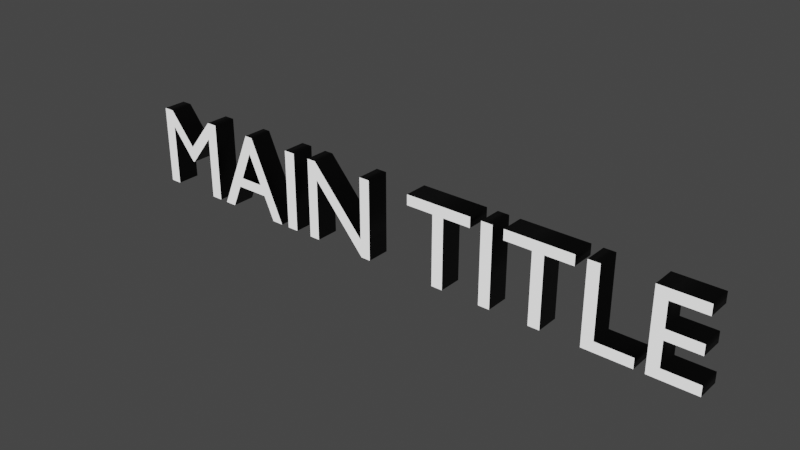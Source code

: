 # Source: MAIN_TITLE.blend  (saved by Blender 3.6.13; exported with 4.5.12 LTS)
import bpy
from mathutils import Matrix  # noqa: F401  (used for matrix-valued properties, if any)

bpy.ops.wm.read_factory_settings(use_empty=True)
scene = bpy.context.scene
scene.name = 'Scene'

# ---- collections
col_collection = bpy.data.collections.new('Collection'); scene.collection.children.link(col_collection)

# ---- materials (node trees are filled in below, after node groups)
mat_black = bpy.data.materials.new('Black')
mat_black.use_transparent_shadow = False
mat_white = bpy.data.materials.new('White')
mat_white.use_transparent_shadow = False

# ---- material node trees
mat_black.use_nodes = True; mat_black.node_tree.nodes.clear()
_N = mat_black.node_tree.nodes; _L = mat_black.node_tree.links
n0 = _N.new('ShaderNodeBsdfPrincipled'); n0.name = 'Principled BSDF'; n0.location = (10, 300)
n0.distribution = 'GGX'
n0.subsurface_method = 'RANDOM_WALK_SKIN'
n0.inputs[0].default_value = (0.0, 0.0, 0.0, 1.0)
n0.inputs[3].default_value = 1.45
n0.inputs[27].default_value = (0.0, 0.0, 0.0, 1.0)
n0.inputs[28].default_value = 1.0
n1 = _N.new('ShaderNodeOutputMaterial'); n1.name = 'Material Output'; n1.location = (300, 300)
_L.new(n0.outputs[0], n1.inputs[0])
n1.is_active_output = True
mat_white.use_nodes = True; mat_white.node_tree.nodes.clear()
_N = mat_white.node_tree.nodes; _L = mat_white.node_tree.links
n0 = _N.new('ShaderNodeBsdfPrincipled'); n0.name = 'Principled BSDF'; n0.location = (10, 300)
n0.distribution = 'GGX'
n0.subsurface_method = 'RANDOM_WALK_SKIN'
n0.inputs[3].default_value = 1.45
n0.inputs[28].default_value = 1.0
n1 = _N.new('ShaderNodeOutputMaterial'); n1.name = 'Material Output'; n1.location = (300, 300)
_L.new(n0.outputs[0], n1.inputs[0])
n1.is_active_output = True

# ---- world
world_world = bpy.data.worlds.new('World'); scene.world = world_world
world_world.use_nodes = True; world_world.node_tree.nodes.clear()
_N = world_world.node_tree.nodes; _L = world_world.node_tree.links
n0 = _N.new('ShaderNodeOutputWorld'); n0.name = 'World Output'; n0.location = (300, 300)
n1 = _N.new('ShaderNodeBackground'); n1.name = 'Background'; n1.location = (10, 300)
n1.inputs[0].default_value = (0.05088, 0.05088, 0.05088, 1.0)
_L.new(n1.outputs[0], n0.inputs[0])
n0.is_active_output = True
world_world.color = (0.05088, 0.05088, 0.05088)
world_world.use_sun_shadow = False
world_world.sun_shadow_jitter_overblur = 0.0

# ---- meshes
me_text = bpy.data.meshes.new('Text')
me_text.from_pydata([(2.291, 0.2359, 0.1), (2.291, 0.02986, 0.1), (2.57, 0.02986, 0.1), (2.57, -0.05814, 0.1), (2.291, -0.05814, 0.1), (2.291, -0.2701, 0.1), (2.589, -0.2701, 0.1), (2.589, -0.3581, 0.1), (2.193, -0.3581, 0.1), (2.193, 0.3239, 0.1), (2.58, 0.3239, 0.1), (2.58, 0.2359, 0.1), (2.108, -0.2701, 0.1), (2.108, -0.3581, 0.1), (1.702, -0.3581, 0.1), (1.702, 0.3239, 0.1), (1.8, 0.3239, 0.1), (1.8, -0.2701, 0.1), (1.375, 0.2359, 0.1), (1.375, -0.3581, 0.1), (1.277, -0.3581, 0.1), (1.277, 0.2359, 0.1), (1.041, 0.2359, 0.1), (1.041, 0.3239, 0.1), (1.611, 0.3239, 0.1), (1.611, 0.2359, 0.1), (0.8499, -0.3581, 0.1), (0.8499, 0.3239, 0.1), (0.9479, 0.3239, 0.1), (0.9479, -0.3581, 0.1), (0.5209, 0.2359, 0.1), (0.5209, -0.3581, 0.1), (0.4229, -0.3581, 0.1), (0.4229, 0.2359, 0.1), (0.1869, 0.2359, 0.1), (0.1869, 0.3239, 0.1), (0.7569, 0.3239, 0.1), (0.7569, 0.2359, 0.1), (-0.2671, -0.3581, 0.1), (-0.7231, 0.1669, 0.1), (-0.7231, -0.3581, 0.1), (-0.8151, -0.3581, 0.1), (-0.8151, 0.3239, 0.1), (-0.7371, 0.3239, 0.1), (-0.2751, -0.2041, 0.1), (-0.2751, 0.3239, 0.1), (-0.1831, 0.3239, 0.1), (-0.1831, -0.3581, 0.1), (-1.063, -0.3581, 0.1), (-1.063, 0.3239, 0.1), (-0.9651, 0.3239, 0.1), (-0.9651, -0.3581, 0.1), (-1.239, -0.3581, 0.1), (-1.33, -0.1571, 0.1), (-1.62, -0.1571, 0.1), (-1.706, -0.3581, 0.1), (-1.806, -0.3581, 0.1), (-1.513, 0.3279, 0.1), (-1.444, 0.3279, 0.1), (-1.139, -0.3581, 0.1), (-1.37, -0.06914, 0.1), (-1.48, 0.1779, 0.1), (-1.582, -0.06914, 0.1), (-1.976, -0.3581, 0.1), (-1.976, 0.1729, 0.1), (-1.978, 0.1729, 0.1), (-2.188, -0.09114, 0.1), (-2.204, -0.09114, 0.1), (-2.414, 0.1729, 0.1), (-2.416, 0.1729, 0.1), (-2.416, -0.3581, 0.1), (-2.514, -0.3581, 0.1), (-2.514, 0.3239, 0.1), (-2.422, 0.3239, 0.1), (-2.196, 0.04386, 0.1), (-1.969, 0.3239, 0.1), (-1.878, 0.3239, 0.1), (-1.878, -0.3581, 0.1), (2.291, 0.2359, -0.1), (2.291, 0.02986, -0.1), (2.57, 0.02986, -0.1), (2.57, -0.05814, -0.1), (2.291, -0.05814, -0.1), (2.291, -0.2701, -0.1), (2.589, -0.2701, -0.1), (2.589, -0.3581, -0.1), (2.193, -0.3581, -0.1), (2.193, 0.3239, -0.1), (2.58, 0.3239, -0.1), (2.58, 0.2359, -0.1), (2.108, -0.2701, -0.1), (2.108, -0.3581, -0.1), (1.702, -0.3581, -0.1), (1.702, 0.3239, -0.1), (1.8, 0.3239, -0.1), (1.8, -0.2701, -0.1), (1.375, 0.2359, -0.1), (1.375, -0.3581, -0.1), (1.277, -0.3581, -0.1), (1.277, 0.2359, -0.1), (1.041, 0.2359, -0.1), (1.041, 0.3239, -0.1), (1.611, 0.3239, -0.1), (1.611, 0.2359, -0.1), (0.8499, -0.3581, -0.1), (0.8499, 0.3239, -0.1), (0.9479, 0.3239, -0.1), (0.9479, -0.3581, -0.1), (0.5209, 0.2359, -0.1), (0.5209, -0.3581, -0.1), (0.4229, -0.3581, -0.1), (0.4229, 0.2359, -0.1), (0.1869, 0.2359, -0.1), (0.1869, 0.3239, -0.1), (0.7569, 0.3239, -0.1), (0.7569, 0.2359, -0.1), (-0.2671, -0.3581, -0.1), (-0.7231, 0.1669, -0.1), (-0.7231, -0.3581, -0.1), (-0.8151, -0.3581, -0.1), (-0.8151, 0.3239, -0.1), (-0.7371, 0.3239, -0.1), (-0.2751, -0.2041, -0.1), (-0.2751, 0.3239, -0.1), (-0.1831, 0.3239, -0.1), (-0.1831, -0.3581, -0.1), (-1.063, -0.3581, -0.1), (-1.063, 0.3239, -0.1), (-0.9651, 0.3239, -0.1), (-0.9651, -0.3581, -0.1), (-1.239, -0.3581, -0.1), (-1.33, -0.1571, -0.1), (-1.62, -0.1571, -0.1), (-1.706, -0.3581, -0.1), (-1.806, -0.3581, -0.1), (-1.513, 0.3279, -0.1), (-1.444, 0.3279, -0.1), (-1.139, -0.3581, -0.1), (-1.37, -0.06914, -0.1), (-1.48, 0.1779, -0.1), (-1.582, -0.06914, -0.1), (-1.976, -0.3581, -0.1), (-1.976, 0.1729, -0.1), (-1.978, 0.1729, -0.1), (-2.188, -0.09114, -0.1), (-2.204, -0.09114, -0.1), (-2.414, 0.1729, -0.1), (-2.416, 0.1729, -0.1), (-2.416, -0.3581, -0.1), (-2.514, -0.3581, -0.1), (-2.514, 0.3239, -0.1), (-2.422, 0.3239, -0.1), (-2.196, 0.04386, -0.1), (-1.969, 0.3239, -0.1), (-1.878, 0.3239, -0.1), (-1.878, -0.3581, -0.1), (-1.976, -0.3581, -0.1), (-1.976, -0.3581, 0.1), (-1.976, 0.1729, -0.1), (-1.976, 0.1729, 0.1), (-1.978, 0.1729, -0.1), (-1.978, 0.1729, 0.1), (-2.188, -0.09114, -0.1), (-2.188, -0.09114, 0.1), (-2.204, -0.09114, -0.1), (-2.204, -0.09114, 0.1), (-2.414, 0.1729, -0.1), (-2.414, 0.1729, 0.1), (-2.416, 0.1729, -0.1), (-2.416, 0.1729, 0.1), (-2.416, -0.3581, -0.1), (-2.416, -0.3581, 0.1), (-2.514, -0.3581, -0.1), (-2.514, -0.3581, 0.1), (-2.514, 0.3239, -0.1), (-2.514, 0.3239, 0.1), (-2.422, 0.3239, -0.1), (-2.422, 0.3239, 0.1), (-2.196, 0.04386, -0.1), (-2.196, 0.04386, 0.1), (-1.969, 0.3239, -0.1), (-1.969, 0.3239, 0.1), (-1.878, 0.3239, -0.1), (-1.878, 0.3239, 0.1), (-1.878, -0.3581, -0.1), (-1.878, -0.3581, 0.1), (-1.239, -0.3581, -0.1), (-1.239, -0.3581, 0.1), (-1.33, -0.1571, -0.1), (-1.33, -0.1571, 0.1), (-1.62, -0.1571, -0.1), (-1.62, -0.1571, 0.1), (-1.706, -0.3581, -0.1), (-1.706, -0.3581, 0.1), (-1.806, -0.3581, -0.1), (-1.806, -0.3581, 0.1), (-1.513, 0.3279, -0.1), (-1.513, 0.3279, 0.1), (-1.444, 0.3279, -0.1), (-1.444, 0.3279, 0.1), (-1.139, -0.3581, -0.1), (-1.139, -0.3581, 0.1), (-1.37, -0.06914, -0.1), (-1.37, -0.06914, 0.1), (-1.48, 0.1779, -0.1), (-1.48, 0.1779, 0.1), (-1.582, -0.06914, -0.1), (-1.582, -0.06914, 0.1), (-1.063, -0.3581, -0.1), (-1.063, -0.3581, 0.1), (-1.063, 0.3239, -0.1), (-1.063, 0.3239, 0.1), (-0.9651, 0.3239, -0.1), (-0.9651, 0.3239, 0.1), (-0.9651, -0.3581, -0.1), (-0.9651, -0.3581, 0.1), (-0.2671, -0.3581, -0.1), (-0.2671, -0.3581, 0.1), (-0.7231, 0.1669, -0.1), (-0.7231, 0.1669, 0.1), (-0.7231, -0.3581, -0.1), (-0.7231, -0.3581, 0.1), (-0.8151, -0.3581, -0.1), (-0.8151, -0.3581, 0.1), (-0.8151, 0.3239, -0.1), (-0.8151, 0.3239, 0.1), (-0.7371, 0.3239, -0.1), (-0.7371, 0.3239, 0.1), (-0.2751, -0.2041, -0.1), (-0.2751, -0.2041, 0.1), (-0.2751, 0.3239, -0.1), (-0.2751, 0.3239, 0.1), (-0.1831, 0.3239, -0.1), (-0.1831, 0.3239, 0.1), (-0.1831, -0.3581, -0.1), (-0.1831, -0.3581, 0.1), (0.5209, 0.2359, -0.1), (0.5209, 0.2359, 0.1), (0.5209, -0.3581, -0.1), (0.5209, -0.3581, 0.1), (0.4229, -0.3581, -0.1), (0.4229, -0.3581, 0.1), (0.4229, 0.2359, -0.1), (0.4229, 0.2359, 0.1), (0.1869, 0.2359, -0.1), (0.1869, 0.2359, 0.1), (0.1869, 0.3239, -0.1), (0.1869, 0.3239, 0.1), (0.7569, 0.3239, -0.1), (0.7569, 0.3239, 0.1), (0.7569, 0.2359, -0.1), (0.7569, 0.2359, 0.1), (0.8499, -0.3581, -0.1), (0.8499, -0.3581, 0.1), (0.8499, 0.3239, -0.1), (0.8499, 0.3239, 0.1), (0.9479, 0.3239, -0.1), (0.9479, 0.3239, 0.1), (0.9479, -0.3581, -0.1), (0.9479, -0.3581, 0.1), (1.375, 0.2359, -0.1), (1.375, 0.2359, 0.1), (1.375, -0.3581, -0.1), (1.375, -0.3581, 0.1), (1.277, -0.3581, -0.1), (1.277, -0.3581, 0.1), (1.277, 0.2359, -0.1), (1.277, 0.2359, 0.1), (1.041, 0.2359, -0.1), (1.041, 0.2359, 0.1), (1.041, 0.3239, -0.1), (1.041, 0.3239, 0.1), (1.611, 0.3239, -0.1), (1.611, 0.3239, 0.1), (1.611, 0.2359, -0.1), (1.611, 0.2359, 0.1), (2.108, -0.2701, -0.1), (2.108, -0.2701, 0.1), (2.108, -0.3581, -0.1), (2.108, -0.3581, 0.1), (1.702, -0.3581, -0.1), (1.702, -0.3581, 0.1), (1.702, 0.3239, -0.1), (1.702, 0.3239, 0.1), (1.8, 0.3239, -0.1), (1.8, 0.3239, 0.1), (1.8, -0.2701, -0.1), (1.8, -0.2701, 0.1), (2.291, 0.2359, -0.1), (2.291, 0.2359, 0.1), (2.291, 0.02986, -0.1), (2.291, 0.02986, 0.1), (2.57, 0.02986, -0.1), (2.57, 0.02986, 0.1), (2.57, -0.05814, -0.1), (2.57, -0.05814, 0.1), (2.291, -0.05814, -0.1), (2.291, -0.05814, 0.1), (2.291, -0.2701, -0.1), (2.291, -0.2701, 0.1), (2.589, -0.2701, -0.1), (2.589, -0.2701, 0.1), (2.589, -0.3581, -0.1), (2.589, -0.3581, 0.1), (2.193, -0.3581, -0.1), (2.193, -0.3581, 0.1), (2.193, 0.3239, -0.1), (2.193, 0.3239, 0.1), (2.58, 0.3239, -0.1), (2.58, 0.3239, 0.1), (2.58, 0.2359, -0.1), (2.58, 0.2359, 0.1)], [], [(8, 0, 9), (0, 10, 9), (0, 11, 10), (8, 1, 0), (8, 4, 1), (4, 2, 1), (4, 3, 2), (8, 5, 4), (8, 6, 5), (8, 7, 6), (14, 16, 15), (14, 17, 16), (14, 12, 17), (14, 13, 12), (22, 24, 23), (22, 25, 24), (21, 25, 22), (20, 18, 21), (18, 25, 21), (20, 19, 18), (26, 28, 27), (26, 29, 28), (34, 36, 35), (34, 37, 36), (33, 37, 34), (32, 30, 33), (30, 37, 33), (32, 31, 30), (41, 43, 42), (41, 39, 43), (39, 44, 43), (44, 46, 45), (44, 47, 46), (41, 40, 39), (38, 44, 39), (38, 47, 44), (48, 50, 49), (48, 51, 50), (56, 58, 57), (56, 61, 58), (61, 59, 58), (56, 62, 61), (60, 59, 61), (56, 54, 62), (54, 60, 62), (54, 53, 60), (53, 59, 60), (56, 55, 54), (52, 59, 53), (71, 73, 72), (71, 69, 73), (69, 68, 73), (68, 74, 73), (74, 76, 75), (74, 65, 76), (65, 64, 76), (64, 77, 76), (71, 70, 69), (67, 74, 68), (74, 66, 65), (63, 77, 64), (67, 66, 74), (86, 87, 78), (78, 87, 88), (78, 88, 89), (86, 78, 79), (86, 79, 82), (82, 79, 80), (82, 80, 81), (86, 82, 83), (86, 83, 84), (86, 84, 85), (92, 93, 94), (92, 94, 95), (92, 95, 90), (92, 90, 91), (100, 101, 102), (100, 102, 103), (99, 100, 103), (98, 99, 96), (96, 99, 103), (98, 96, 97), (104, 105, 106), (104, 106, 107), (112, 113, 114), (112, 114, 115), (111, 112, 115), (110, 111, 108), (108, 111, 115), (110, 108, 109), (119, 120, 121), (119, 121, 117), (117, 121, 122), (122, 123, 124), (122, 124, 125), (119, 117, 118), (116, 117, 122), (116, 122, 125), (126, 127, 128), (126, 128, 129), (134, 135, 136), (134, 136, 139), (139, 136, 137), (134, 139, 140), (138, 139, 137), (134, 140, 132), (132, 140, 138), (132, 138, 131), (131, 138, 137), (134, 132, 133), (130, 131, 137), (149, 150, 151), (149, 151, 147), (147, 151, 146), (146, 151, 152), (152, 153, 154), (152, 154, 143), (143, 154, 142), (142, 154, 155), (149, 147, 148), (145, 146, 152), (152, 143, 144), (141, 142, 155), (145, 152, 144), (157, 159, 158, 156), (159, 161, 160, 158), (161, 163, 162, 160), (163, 165, 164, 162), (165, 167, 166, 164), (167, 169, 168, 166), (169, 171, 170, 168), (171, 173, 172, 170), (173, 175, 174, 172), (175, 177, 176, 174), (177, 179, 178, 176), (179, 181, 180, 178), (181, 183, 182, 180), (183, 185, 184, 182), (185, 157, 156, 184), (187, 189, 188, 186), (189, 191, 190, 188), (191, 193, 192, 190), (193, 195, 194, 192), (195, 197, 196, 194), (197, 199, 198, 196), (199, 201, 200, 198), (201, 187, 186, 200), (203, 205, 204, 202), (205, 207, 206, 204), (207, 203, 202, 206), (209, 211, 210, 208), (211, 213, 212, 210), (213, 215, 214, 212), (215, 209, 208, 214), (217, 219, 218, 216), (219, 221, 220, 218), (221, 223, 222, 220), (223, 225, 224, 222), (225, 227, 226, 224), (227, 229, 228, 226), (229, 231, 230, 228), (231, 233, 232, 230), (233, 235, 234, 232), (235, 217, 216, 234), (237, 239, 238, 236), (239, 241, 240, 238), (241, 243, 242, 240), (243, 245, 244, 242), (245, 247, 246, 244), (247, 249, 248, 246), (249, 251, 250, 248), (251, 237, 236, 250), (253, 255, 254, 252), (255, 257, 256, 254), (257, 259, 258, 256), (259, 253, 252, 258), (261, 263, 262, 260), (263, 265, 264, 262), (265, 267, 266, 264), (267, 269, 268, 266), (269, 271, 270, 268), (271, 273, 272, 270), (273, 275, 274, 272), (275, 261, 260, 274), (277, 279, 278, 276), (279, 281, 280, 278), (281, 283, 282, 280), (283, 285, 284, 282), (285, 287, 286, 284), (287, 277, 276, 286), (289, 291, 290, 288), (291, 293, 292, 290), (293, 295, 294, 292), (295, 297, 296, 294), (297, 299, 298, 296), (299, 301, 300, 298), (301, 303, 302, 300), (303, 305, 304, 302), (305, 307, 306, 304), (307, 309, 308, 306), (309, 311, 310, 308), (311, 289, 288, 310)])
me_text.polygons.foreach_set('use_smooth', [0, 0, 0, 0, 0, 0, 0, 0, 0, 0, 0, 0, 0, 0, 0, 0, 0, 0, 0, 0, 0, 0, 0, 0, 0, 0, 0, 0, 0, 0, 0, 0, 0, 0, 0, 0, 0, 0, 0, 0, 0, 0, 0, 0, 0, 0, 0, 0, 0, 0, 0, 0, 0, 0, 0, 0, 0, 0, 0, 0, 0, 0, 0, 0, 0, 0, 0, 0, 0, 0, 0, 0, 0, 0, 0, 0, 0, 0, 0, 0, 0, 0, 0, 0, 0, 0, 0, 0, 0, 0, 0, 0, 0, 0, 0, 0, 0, 0, 0, 0, 0, 0, 0, 0, 0, 0, 0, 0, 0, 0, 0, 0, 0, 0, 0, 0, 0, 0, 0, 0, 0, 0, 0, 0, 1, 1, 1, 1, 1, 1, 1, 1, 1, 1, 1, 1, 1, 1, 1, 1, 1, 1, 1, 1, 1, 1, 1, 1, 1, 1, 1, 1, 1, 1, 1, 1, 1, 1, 1, 1, 1, 1, 1, 1, 1, 1, 1, 1, 1, 1, 1, 1, 1, 1, 1, 1, 1, 1, 1, 1, 1, 1, 1, 1, 1, 1, 1, 1, 1, 1, 1, 1, 1, 1, 1, 1, 1, 1, 1, 1, 1, 1])
me_text.polygons.foreach_set('material_index', [1, 1, 1, 1, 1, 1, 1, 1, 1, 1, 1, 1, 1, 1, 1, 1, 1, 1, 1, 1, 1, 1, 1, 1, 1, 1, 1, 1, 1, 1, 1, 1, 1, 1, 1, 1, 1, 1, 1, 1, 1, 1, 1, 1, 1, 1, 1, 1, 1, 1, 1, 1, 1, 1, 1, 1, 1, 1, 1, 1, 1, 1, 0, 0, 0, 0, 0, 0, 0, 0, 0, 0, 0, 0, 0, 0, 0, 0, 0, 0, 0, 0, 0, 0, 0, 0, 0, 0, 0, 0, 0, 0, 0, 0, 0, 0, 0, 0, 0, 0, 0, 0, 0, 0, 0, 0, 0, 0, 0, 0, 0, 0, 0, 0, 0, 0, 0, 0, 0, 0, 0, 0, 0, 0, 0, 0, 0, 0, 0, 0, 0, 0, 0, 0, 0, 0, 0, 0, 0, 0, 0, 0, 0, 0, 0, 0, 0, 0, 0, 0, 0, 0, 0, 0, 0, 0, 0, 0, 0, 0, 0, 0, 0, 0, 0, 0, 0, 0, 0, 0, 0, 0, 0, 0, 0, 0, 0, 0, 0, 0, 0, 0, 0, 0, 0, 0, 0, 0, 0, 0, 0, 0, 0, 0, 0, 0, 0, 0, 0, 0, 0, 0])
_uv = me_text.uv_layers.new(name='UVMap')
_uv.uv.foreach_set('vector', [0.7273, 0.0, 0.0, 0.0, 0.8182, 0.0, 0.0, 0.0, 0.9091, 0.0, 0.8182, 0.0, 0.0, 0.0, 1.0, 0.0, 0.9091, 0.0, 0.7273, 0.0, 0.09091, 0.0, 0.0, 0.0, 0.7273, 0.0, 0.3636, 0.0, 0.09091, 0.0, 0.3636, 0.0, 0.1818, 0.0, 0.09091, 0.0, 0.3636, 0.0, 0.2727, 0.0, 0.1818, 0.0, 0.7273, 0.0, 0.4545, 0.0, 0.3636, 0.0, 0.7273, 0.0, 0.5455, 0.0, 0.4545, 0.0, 0.7273, 0.0, 0.6364, 0.0, 0.5455, 0.0, 0.4, 0.0, 0.8, 0.0, 0.6, 0.0, 0.4, 0.0, 1.0, 0.0, 0.8, 0.0, 0.4, 0.0, 0.0, 0.0, 1.0, 0.0, 0.4, 0.0, 0.2, 0.0, 0.0, 0.0, 0.5714, 0.0, 0.8571, 0.0, 0.7143, 0.0, 0.5714, 0.0, 1.0, 0.0, 0.8571, 0.0, 0.4286, 0.0, 1.0, 0.0, 0.5714, 0.0, 0.2857, 0.0, 0.0, 0.0, 0.4286, 0.0, 0.0, 0.0, 1.0, 0.0, 0.4286, 0.0, 0.2857, 0.0, 0.1429, 0.0, 0.0, 0.0, 0.0, 0.0, 0.6667, 0.0, 0.3333, 0.0, 0.0, 0.0, 1.0, 0.0, 0.6667, 0.0, 0.5714, 0.0, 0.8571, 0.0, 0.7143, 0.0, 0.5714, 0.0, 1.0, 0.0, 0.8571, 0.0, 0.4286, 0.0, 1.0, 0.0, 0.5714, 0.0, 0.2857, 0.0, 0.0, 0.0, 0.4286, 0.0, 0.0, 0.0, 1.0, 0.0, 0.4286, 0.0, 0.2857, 0.0, 0.1429, 0.0, 0.0, 0.0, 0.3333, 0.0, 0.5556, 0.0, 0.4444, 0.0, 0.3333, 0.0, 0.1111, 0.0, 0.5556, 0.0, 0.1111, 0.0, 0.6667, 0.0, 0.5556, 0.0, 0.6667, 0.0, 0.8889, 0.0, 0.7778, 0.0, 0.6667, 0.0, 1.0, 0.0, 0.8889, 0.0, 0.3333, 0.0, 0.2222, 0.0, 0.1111, 0.0, 0.0, 0.0, 0.6667, 0.0, 0.1111, 0.0, 0.0, 0.0, 1.0, 0.0, 0.6667, 0.0, 0.0, 0.0, 0.6667, 0.0, 0.3333, 0.0, 0.0, 0.0, 1.0, 0.0, 0.6667, 0.0, 0.4, 0.0, 0.6, 0.0, 0.5, 0.0, 0.4, 0.0, 0.9, 0.0, 0.6, 0.0, 0.9, 0.0, 0.7, 0.0, 0.6, 0.0, 0.4, 0.0, 1.0, 0.0, 0.9, 0.0, 0.8, 0.0, 0.7, 0.0, 0.9, 0.0, 0.4, 0.0, 0.2, 0.0, 1.0, 0.0, 0.2, 0.0, 0.8, 0.0, 1.0, 0.0, 0.2, 0.0, 0.1, 0.0, 0.8, 0.0, 0.1, 0.0, 0.7, 0.0, 0.8, 0.0, 0.4, 0.0, 0.3, 0.0, 0.2, 0.0, 0.0, 0.0, 0.7, 0.0, 0.1, 0.0, 0.5714, 0.0, 0.7143, 0.0, 0.6429, 0.0, 0.5714, 0.0, 0.4286, 0.0, 0.7143, 0.0, 0.4286, 0.0, 0.3571, 0.0, 0.7143, 0.0, 0.3571, 0.0, 0.7857, 0.0, 0.7143, 0.0, 0.7857, 0.0, 0.9286, 0.0, 0.8571, 0.0, 0.7857, 0.0, 0.1429, 0.0, 0.9286, 0.0, 0.1429, 0.0, 0.07143, 0.0, 0.9286, 0.0, 0.07143, 0.0, 1.0, 0.0, 0.9286, 0.0, 0.5714, 0.0, 0.5, 0.0, 0.4286, 0.0, 0.2857, 0.0, 0.7857, 0.0, 0.3571, 0.0, 0.7857, 0.0, 0.2143, 0.0, 0.1429, 0.0, 0.0, 0.0, 1.0, 0.0, 0.07143, 0.0, 0.2857, 0.0, 0.2143, 0.0, 0.7857, 0.0, 0.7273, 0.0, 0.8182, 0.0, 0.0, 0.0, 0.0, 0.0, 0.8182, 0.0, 0.9091, 0.0, 0.0, 0.0, 0.9091, 0.0, 1.0, 0.0, 0.7273, 0.0, 0.0, 0.0, 0.09091, 0.0, 0.7273, 0.0, 0.09091, 0.0, 0.3636, 0.0, 0.3636, 0.0, 0.09091, 0.0, 0.1818, 0.0, 0.3636, 0.0, 0.1818, 0.0, 0.2727, 0.0, 0.7273, 0.0, 0.3636, 0.0, 0.4545, 0.0, 0.7273, 0.0, 0.4545, 0.0, 0.5455, 0.0, 0.7273, 0.0, 0.5455, 0.0, 0.6364, 0.0, 0.4, 0.0, 0.6, 0.0, 0.8, 0.0, 0.4, 0.0, 0.8, 0.0, 1.0, 0.0, 0.4, 0.0, 1.0, 0.0, 0.0, 0.0, 0.4, 0.0, 0.0, 0.0, 0.2, 0.0, 0.5714, 0.0, 0.7143, 0.0, 0.8571, 0.0, 0.5714, 0.0, 0.8571, 0.0, 1.0, 0.0, 0.4286, 0.0, 0.5714, 0.0, 1.0, 0.0, 0.2857, 0.0, 0.4286, 0.0, 0.0, 0.0, 0.0, 0.0, 0.4286, 0.0, 1.0, 0.0, 0.2857, 0.0, 0.0, 0.0, 0.1429, 0.0, 0.0, 0.0, 0.3333, 0.0, 0.6667, 0.0, 0.0, 0.0, 0.6667, 0.0, 1.0, 0.0, 0.5714, 0.0, 0.7143, 0.0, 0.8571, 0.0, 0.5714, 0.0, 0.8571, 0.0, 1.0, 0.0, 0.4286, 0.0, 0.5714, 0.0, 1.0, 0.0, 0.2857, 0.0, 0.4286, 0.0, 0.0, 0.0, 0.0, 0.0, 0.4286, 0.0, 1.0, 0.0, 0.2857, 0.0, 0.0, 0.0, 0.1429, 0.0, 0.3333, 0.0, 0.4444, 0.0, 0.5556, 0.0, 0.3333, 0.0, 0.5556, 0.0, 0.1111, 0.0, 0.1111, 0.0, 0.5556, 0.0, 0.6667, 0.0, 0.6667, 0.0, 0.7778, 0.0, 0.8889, 0.0, 0.6667, 0.0, 0.8889, 0.0, 1.0, 0.0, 0.3333, 0.0, 0.1111, 0.0, 0.2222, 0.0, 0.0, 0.0, 0.1111, 0.0, 0.6667, 0.0, 0.0, 0.0, 0.6667, 0.0, 1.0, 0.0, 0.0, 0.0, 0.3333, 0.0, 0.6667, 0.0, 0.0, 0.0, 0.6667, 0.0, 1.0, 0.0, 0.4, 0.0, 0.5, 0.0, 0.6, 0.0, 0.4, 0.0, 0.6, 0.0, 0.9, 0.0, 0.9, 0.0, 0.6, 0.0, 0.7, 0.0, 0.4, 0.0, 0.9, 0.0, 1.0, 0.0, 0.8, 0.0, 0.9, 0.0, 0.7, 0.0, 0.4, 0.0, 1.0, 0.0, 0.2, 0.0, 0.2, 0.0, 1.0, 0.0, 0.8, 0.0, 0.2, 0.0, 0.8, 0.0, 0.1, 0.0, 0.1, 0.0, 0.8, 0.0, 0.7, 0.0, 0.4, 0.0, 0.2, 0.0, 0.3, 0.0, 0.0, 0.0, 0.1, 0.0, 0.7, 0.0, 0.5714, 0.0, 0.6429, 0.0, 0.7143, 0.0, 0.5714, 0.0, 0.7143, 0.0, 0.4286, 0.0, 0.4286, 0.0, 0.7143, 0.0, 0.3571, 0.0, 0.3571, 0.0, 0.7143, 0.0, 0.7857, 0.0, 0.7857, 0.0, 0.8571, 0.0, 0.9286, 0.0, 0.7857, 0.0, 0.9286, 0.0, 0.1429, 0.0, 0.1429, 0.0, 0.9286, 0.0, 0.07143, 0.0, 0.07143, 0.0, 0.9286, 0.0, 1.0, 0.0, 0.5714, 0.0, 0.4286, 0.0, 0.5, 0.0, 0.2857, 0.0, 0.3571, 0.0, 0.7857, 0.0, 0.7857, 0.0, 0.1429, 0.0, 0.2143, 0.0, 0.0, 0.0, 0.07143, 0.0, 1.0, 0.0, 0.2857, 0.0, 0.7857, 0.0, 0.2143, 0.0, 0.0, 1.0, 0.06667, 1.0, 0.06667, 0.0, 0.0, 0.0, 0.06667, 1.0, 0.1333, 1.0, 0.1333, 0.0, 0.06667, 0.0, 0.1333, 1.0, 0.2, 1.0, 0.2, 0.0, 0.1333, 0.0, 0.2, 1.0, 0.2667, 1.0, 0.2667, 0.0, 0.2, 0.0, 0.2667, 1.0, 0.3333, 1.0, 0.3333, 0.0, 0.2667, 0.0, 0.3333, 1.0, 0.4, 1.0, 0.4, 0.0, 0.3333, 0.0, 0.4, 1.0, 0.4667, 1.0, 0.4667, 0.0, 0.4, 0.0, 0.4667, 1.0, 0.5333, 1.0, 0.5333, 0.0, 0.4667, 0.0, 0.5333, 1.0, 0.6, 1.0, 0.6, 0.0, 0.5333, 0.0, 0.6, 1.0, 0.6667, 1.0, 0.6667, 0.0, 0.6, 0.0, 0.6667, 1.0, 0.7333, 1.0, 0.7333, 0.0, 0.6667, 0.0, 0.7333, 1.0, 0.8, 1.0, 0.8, 0.0, 0.7333, 0.0, 0.8, 1.0, 0.8667, 1.0, 0.8667, 0.0, 0.8, 0.0, 0.8667, 1.0, 0.9333, 1.0, 0.9333, 0.0, 0.8667, 0.0, 0.9333, 1.0, 1.0, 1.0, 1.0, 0.0, 0.9333, 0.0, 0.0, 1.0, 0.125, 1.0, 0.125, 0.0, 0.0, 0.0, 0.125, 1.0, 0.25, 1.0, 0.25, 0.0, 0.125, 0.0, 0.25, 1.0, 0.375, 1.0, 0.375, 0.0, 0.25, 0.0, 0.375, 1.0, 0.5, 1.0, 0.5, 0.0, 0.375, 0.0, 0.5, 1.0, 0.625, 1.0, 0.625, 0.0, 0.5, 0.0, 0.625, 1.0, 0.75, 1.0, 0.75, 0.0, 0.625, 0.0, 0.75, 1.0, 0.875, 1.0, 0.875, 0.0, 0.75, 0.0, 0.875, 1.0, 1.0, 1.0, 1.0, 0.0, 0.875, 0.0, 0.0, 1.0, 0.3333, 1.0, 0.3333, 0.0, 0.0, 0.0, 0.3333, 1.0, 0.6667, 1.0, 0.6667, 0.0, 0.3333, 0.0, 0.6667, 1.0, 1.0, 1.0, 1.0, 0.0, 0.6667, 0.0, 0.0, 1.0, 0.25, 1.0, 0.25, 0.0, 0.0, 0.0, 0.25, 1.0, 0.5, 1.0, 0.5, 0.0, 0.25, 0.0, 0.5, 1.0, 0.75, 1.0, 0.75, 0.0, 0.5, 0.0, 0.75, 1.0, 1.0, 1.0, 1.0, 0.0, 0.75, 0.0, 0.0, 1.0, 0.1, 1.0, 0.1, 0.0, 0.0, 0.0, 0.1, 1.0, 0.2, 1.0, 0.2, 0.0, 0.1, 0.0, 0.2, 1.0, 0.3, 1.0, 0.3, 0.0, 0.2, 0.0, 0.3, 1.0, 0.4, 1.0, 0.4, 0.0, 0.3, 0.0, 0.4, 1.0, 0.5, 1.0, 0.5, 0.0, 0.4, 0.0, 0.5, 1.0, 0.6, 1.0, 0.6, 0.0, 0.5, 0.0, 0.6, 1.0, 0.7, 1.0, 0.7, 0.0, 0.6, 0.0, 0.7, 1.0, 0.8, 1.0, 0.8, 0.0, 0.7, 0.0, 0.8, 1.0, 0.9, 1.0, 0.9, 0.0, 0.8, 0.0, 0.9, 1.0, 1.0, 1.0, 1.0, 0.0, 0.9, 0.0, 0.0, 1.0, 0.125, 1.0, 0.125, 0.0, 0.0, 0.0, 0.125, 1.0, 0.25, 1.0, 0.25, 0.0, 0.125, 0.0, 0.25, 1.0, 0.375, 1.0, 0.375, 0.0, 0.25, 0.0, 0.375, 1.0, 0.5, 1.0, 0.5, 0.0, 0.375, 0.0, 0.5, 1.0, 0.625, 1.0, 0.625, 0.0, 0.5, 0.0, 0.625, 1.0, 0.75, 1.0, 0.75, 0.0, 0.625, 0.0, 0.75, 1.0, 0.875, 1.0, 0.875, 0.0, 0.75, 0.0, 0.875, 1.0, 1.0, 1.0, 1.0, 0.0, 0.875, 0.0, 0.0, 1.0, 0.25, 1.0, 0.25, 0.0, 0.0, 0.0, 0.25, 1.0, 0.5, 1.0, 0.5, 0.0, 0.25, 0.0, 0.5, 1.0, 0.75, 1.0, 0.75, 0.0, 0.5, 0.0, 0.75, 1.0, 1.0, 1.0, 1.0, 0.0, 0.75, 0.0, 0.0, 1.0, 0.125, 1.0, 0.125, 0.0, 0.0, 0.0, 0.125, 1.0, 0.25, 1.0, 0.25, 0.0, 0.125, 0.0, 0.25, 1.0, 0.375, 1.0, 0.375, 0.0, 0.25, 0.0, 0.375, 1.0, 0.5, 1.0, 0.5, 0.0, 0.375, 0.0, 0.5, 1.0, 0.625, 1.0, 0.625, 0.0, 0.5, 0.0, 0.625, 1.0, 0.75, 1.0, 0.75, 0.0, 0.625, 0.0, 0.75, 1.0, 0.875, 1.0, 0.875, 0.0, 0.75, 0.0, 0.875, 1.0, 1.0, 1.0, 1.0, 0.0, 0.875, 0.0, 0.0, 1.0, 0.1667, 1.0, 0.1667, 0.0, 0.0, 0.0, 0.1667, 1.0, 0.3333, 1.0, 0.3333, 0.0, 0.1667, 0.0, 0.3333, 1.0, 0.5, 1.0, 0.5, 0.0, 0.3333, 0.0, 0.5, 1.0, 0.6667, 1.0, 0.6667, 0.0, 0.5, 0.0, 0.6667, 1.0, 0.8333, 1.0, 0.8333, 0.0, 0.6667, 0.0, 0.8333, 1.0, 1.0, 1.0, 1.0, 0.0, 0.8333, 0.0, 0.0, 1.0, 0.08333, 1.0, 0.08333, 0.0, 0.0, 0.0, 0.08333, 1.0, 0.1667, 1.0, 0.1667, 0.0, 0.08333, 0.0, 0.1667, 1.0, 0.25, 1.0, 0.25, 0.0, 0.1667, 0.0, 0.25, 1.0, 0.3333, 1.0, 0.3333, 0.0, 0.25, 0.0, 0.3333, 1.0, 0.4167, 1.0, 0.4167, 0.0, 0.3333, 0.0, 0.4167, 1.0, 0.5, 1.0, 0.5, 0.0, 0.4167, 0.0, 0.5, 1.0, 0.5833, 1.0, 0.5833, 0.0, 0.5, 0.0, 0.5833, 1.0, 0.6667, 1.0, 0.6667, 0.0, 0.5833, 0.0, 0.6667, 1.0, 0.75, 1.0, 0.75, 0.0, 0.6667, 0.0, 0.75, 1.0, 0.8333, 1.0, 0.8333, 0.0, 0.75, 0.0, 0.8333, 1.0, 0.9167, 1.0, 0.9167, 0.0, 0.8333, 0.0, 0.9167, 1.0, 1.0, 1.0, 1.0, 0.0, 0.9167, 0.0])
me_text.materials.append(mat_black)
me_text.materials.append(mat_white)
me_text.auto_texspace = False
me_text.update()

# ---- objects
ob_letter = bpy.data.objects.new('Letter', me_text)

# ---- transforms, parenting, visibility, modifiers, constraints
ob_letter.location = (0.0, -1.613e-08, 0.3581)
ob_letter.rotation_euler = (1.571, -0.0, 0.0)

# ---- collection membership
col_collection.objects.link(ob_letter)

# ---- scene / render settings (as saved in the file)
scene.frame_start = 1; scene.frame_end = 250; scene.frame_set(1)
scene.render.engine = 'BLENDER_EEVEE_NEXT'
scene.cycles.sampling_pattern = 'TABULATED_SOBOL'
scene.view_settings.view_transform = 'Filmic'
bpy.context.view_layer.update()

# ---- added for rendering (the .blend has no active camera): camera
cam_auto = bpy.data.cameras.new('AutoCamera')
cam_auto.lens = 50.0
cam_auto.sensor_width = 36.0
cam_auto.clip_end = 1000.0
ob_auto_camera = bpy.data.objects.new('AutoCamera', cam_auto)
scene.collection.objects.link(ob_auto_camera)
ob_auto_camera.location = (4.80488, -5.72098, 4.15699)
ob_auto_camera.rotation_euler = (1.09748, -7.21219e-08, 0.694738)
scene.camera = ob_auto_camera
bpy.context.view_layer.update()

